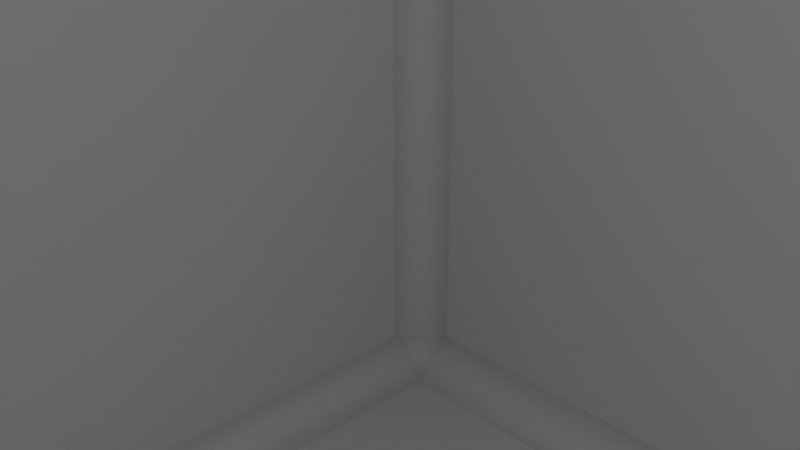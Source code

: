 # Source: brick.blend  (saved by Blender 5.0.119; exported with 4.5.12 LTS)
import bpy
from mathutils import Matrix  # noqa: F401  (used for matrix-valued properties, if any)

bpy.ops.wm.read_factory_settings(use_empty=True)
scene = bpy.context.scene
scene.name = 'Scene'

# ---- collections
col_collection = bpy.data.collections.new('Collection'); scene.collection.children.link(col_collection)

# ---- materials (node trees are filled in below, after node groups)
mat_mat0 = bpy.data.materials.new('mat0')
mat_mat0.diffuse_color = (0.9538, 0.9538, 0.9538, 1.0)

# ---- material node trees
mat_mat0.use_nodes = True; mat_mat0.node_tree.nodes.clear()
_N = mat_mat0.node_tree.nodes; _L = mat_mat0.node_tree.links
n0 = _N.new('ShaderNodeBsdfPrincipled'); n0.name = 'Principled BSDF'; n0.location = (-200, 100)
n0.inputs[0].default_value = (0.9538, 0.9538, 0.9538, 1.0)
n0.inputs[2].default_value = 1.0
n0.inputs[3].default_value = 1.0
n0.inputs[13].default_value = 0.9538
n0.inputs[27].default_value = (0.0, 0.0, 0.0, 1.0)
n1 = _N.new('ShaderNodeOutputMaterial'); n1.name = 'Material Output'; n1.location = (200, 100)
_L.new(n0.outputs[0], n1.inputs[0])
n1.is_active_output = True

# ---- world
world_world = bpy.data.worlds.new('World'); scene.world = world_world
world_world.use_nodes = True; world_world.node_tree.nodes.clear()
_N = world_world.node_tree.nodes; _L = world_world.node_tree.links
n0 = _N.new('ShaderNodeOutputWorld'); n0.name = 'World Output'; n0.location = (200, 100)
n1 = _N.new('ShaderNodeBackground'); n1.name = 'Background'; n1.location = (-200, 100)
n1.inputs[0].default_value = (0.05088, 0.05088, 0.05088, 1.0)
_L.new(n1.outputs[0], n0.inputs[0])
n0.is_active_output = True
world_world.color = (0.05088, 0.05088, 0.05088)
world_world.sun_shadow_jitter_overblur = 0.0

# ---- cameras
cam_camera = bpy.data.cameras.new('Camera')
cam_camera.clip_end = 100.0
cam_camera.ortho_scale = 7.314

# ---- lights
light_light = bpy.data.lights.new('Light', 'POINT')
light_light.energy = 1000.0
light_light.shadow_soft_size = 0.1

# ---- meshes
me_imagetostl_mesh0 = bpy.data.meshes.new('imagetostl_mesh0')
me_imagetostl_mesh0.from_pydata([(-0.1835, -0.1838, 0.2), (0.1851, -0.1851, 0.2), (0.1851, -0.03776, 0.2), (0.1851, -0.03776, 0.2), (0.04781, 0.01743, 0.2039), (-0.1851, -0.04743, 0.2), (-0.1851, -0.04743, 0.2), (0.2, -0.1851, -0.1851), (0.2, 0.1794, -0.1851), (0.199, 0.1851, 0.1861), (0.2, -0.1851, -0.1851), (0.199, 0.1851, 0.1861), (0.1988, -0.1851, 0.1849), (0.1852, 0.2, -0.1843), (0.07877, 0.1988, -0.1806), (0.0198, 0.1976, 0.1863), (0.1852, 0.2, -0.1843), (0.0198, 0.1976, 0.1863), (0.1881, 0.2, 0.1873), (-0.2, -0.1851, 0.1851), (-0.1991, 0.1851, 0.1849), (-0.2, 0.1851, -0.1851), (-0.2, -0.1851, 0.1851), (-0.2, 0.1851, -0.1851), (-0.1981, -0.1851, -0.185), (0.1851, -0.1851, -0.2), (-0.1851, -0.1851, -0.2), (-0.1849, -0.0862, -0.2), (-0.1724, -0.0035, -0.2), (-0.1842, 0.1431, -0.2), (-0.1841, 0.1851, -0.2), (-0.1849, -0.0862, -0.2), (0.08112, 0.1836, -0.1959), (0.1846, 0.1787, -0.2), (0.1851, -0.1851, -0.2), (-0.1724, -0.0035, -0.2), (-0.1841, 0.1851, -0.2), (0.08112, 0.1836, -0.1959), (-0.1724, -0.0035, -0.2), (0.08112, 0.1836, -0.1959), (0.1851, -0.1851, -0.2), (-0.1874, -0.2, 0.1835), (-0.1835, -0.1838, 0.2), (-0.2, -0.1851, 0.1851), (-0.1851, 0.1851, 0.2), (-0.1851, 0.2, 0.1851), (-0.1991, 0.1851, 0.1849), (-0.1854, -0.2, -0.1863), (-0.1981, -0.1851, -0.185), (-0.1851, -0.1851, -0.2), (-0.1851, 0.2, -0.1851), (-0.1841, 0.1851, -0.2), (-0.2, 0.1851, -0.1851), (0.1832, -0.2, 0.1859), (0.1988, -0.1851, 0.1849), (0.1851, -0.1851, 0.2), (0.1881, 0.2, 0.1873), (0.1861, 0.1851, 0.199), (0.199, 0.1851, 0.1861), (0.1881, -0.2, -0.1862), (0.1851, -0.1851, -0.2), (0.2, -0.1851, -0.1851), (0.1852, 0.2, -0.1843), (0.2, 0.1794, -0.1851), (0.1846, 0.1787, -0.2), (-0.1854, -0.2, -0.1863), (-0.1874, -0.2, 0.1835), (-0.2, -0.1851, 0.1851), (-0.1854, -0.2, -0.1863), (-0.2, -0.1851, 0.1851), (-0.1835, -0.1838, 0.2), (-0.1851, -0.04743, 0.2), (-0.1851, -0.04743, 0.2), (-0.1851, 0.1851, 0.2), (-0.1991, 0.1851, 0.1849), (-0.1851, -0.04743, 0.2), (-0.1991, 0.1851, 0.1849), (-0.2, -0.1851, 0.1851), (-0.1851, 0.2, 0.1851), (-0.1851, 0.2, -0.1851), (-0.2, 0.1851, -0.1851), (-0.1851, 0.2, 0.1851), (-0.2, 0.1851, -0.1851), (-0.1991, 0.1851, 0.1849), (-0.2, 0.1851, -0.1851), (-0.1841, 0.1851, -0.2), (-0.1842, 0.1431, -0.2), (-0.1931, -0.001014, -0.1912), (-0.1849, -0.0862, -0.2), (-0.1851, -0.1851, -0.2), (-0.1842, 0.1431, -0.2), (-0.1931, -0.001014, -0.1912), (-0.1931, -0.001014, -0.1912), (-0.1851, -0.1851, -0.2), (-0.1981, -0.1851, -0.185), (-0.1931, -0.001014, -0.1912), (-0.1981, -0.1851, -0.185), (0.1881, -0.2, -0.1862), (-0.1854, -0.2, -0.1863), (-0.1851, -0.1851, -0.2), (0.1881, -0.2, -0.1862), (-0.1851, -0.1851, -0.2), (0.1851, -0.1851, -0.2), (-0.1851, 0.2, -0.1851), (0.07877, 0.1988, -0.1806), (0.08112, 0.1836, -0.1959), (-0.1851, 0.2, -0.1851), (0.08112, 0.1836, -0.1959), (-0.1841, 0.1851, -0.2), (0.2, 0.1794, -0.1851), (0.2, -0.1851, -0.1851), (0.1851, -0.1851, -0.2), (0.2, 0.1794, -0.1851), (0.1851, -0.1851, -0.2), (0.1846, 0.1787, -0.2), (0.1832, -0.2, 0.1859), (0.1881, -0.2, -0.1862), (0.2, -0.1851, -0.1851), (0.1832, -0.2, 0.1859), (0.2, -0.1851, -0.1851), (0.1988, -0.1851, 0.1849), (0.1852, 0.2, -0.1843), (0.1881, 0.2, 0.1873), (0.199, 0.1851, 0.1861), (0.1852, 0.2, -0.1843), (0.199, 0.1851, 0.1861), (0.2, 0.1794, -0.1851), (0.199, 0.1851, 0.1861), (0.1861, 0.1851, 0.199), (0.1851, -0.03776, 0.2), (0.1851, -0.03776, 0.2), (0.1851, -0.1851, 0.2), (0.1988, -0.1851, 0.1849), (0.1851, -0.03776, 0.2), (0.1988, -0.1851, 0.1849), (0.199, 0.1851, 0.1861), (-0.1874, -0.2, 0.1835), (0.1832, -0.2, 0.1859), (0.1851, -0.1851, 0.2), (-0.1874, -0.2, 0.1835), (0.1851, -0.1851, 0.2), (-0.1835, -0.1838, 0.2), (-0.1851, 0.1851, 0.2), (-0.1851, -0.04743, 0.2), (0.04781, 0.01743, 0.2039), (0.04781, 0.01743, 0.2039), (0.02759, 0.1421, 0.2014), (0.01465, 0.1829, 0.1995), (0.01465, 0.1829, 0.1995), (-0.1854, -0.2, -0.1863), (0.1881, -0.2, -0.1862), (0.1832, -0.2, 0.1859), (-0.1874, -0.2, 0.1835), (-0.1851, 0.1851, 0.2), (0.01465, 0.1829, 0.1995), (0.02041, 0.1936, 0.1899), (0.02041, 0.1936, 0.1899), (0.0198, 0.1976, 0.1863), (-0.1851, 0.2, 0.1851), (0.02041, 0.1936, 0.1899), (-0.1851, 0.2, 0.1851), (-0.1851, 0.1851, 0.2), (0.1861, 0.1851, 0.199), (0.1881, 0.2, 0.1873), (0.0198, 0.1976, 0.1863), (0.0198, 0.1976, 0.1863), (0.02901, 0.183, 0.1994), (0.0198, 0.1976, 0.1863), (0.02901, 0.183, 0.1994), (0.1861, 0.1851, 0.199), (0.08112, 0.1836, -0.1959), (0.07877, 0.1988, -0.1806), (0.1852, 0.2, -0.1843), (0.08112, 0.1836, -0.1959), (0.1852, 0.2, -0.1843), (0.1846, 0.1787, -0.2), (0.0198, 0.1976, 0.1863), (0.07877, 0.1988, -0.1806), (-0.1851, 0.2, -0.1851), (-0.1851, 0.2, -0.1851), (-0.1851, 0.2, 0.1851), (0.02041, 0.1936, 0.1899), (0.01465, 0.1829, 0.1995), (0.02759, 0.1421, 0.2014), (0.1861, 0.1851, 0.199), (0.02901, 0.183, 0.1994), (0.02759, 0.1421, 0.2014), (0.02759, 0.1421, 0.2014), (0.04781, 0.01743, 0.2039), (0.1851, -0.03776, 0.2), (0.02759, 0.1421, 0.2014), (0.1861, 0.1851, 0.199), (0.02759, 0.1421, 0.2014), (0.02901, 0.183, 0.1994), (0.02041, 0.1936, 0.1899), (-0.1724, -0.0035, -0.2), (-0.1931, -0.001014, -0.1912), (-0.1842, 0.1431, -0.2), (-0.1724, -0.0035, -0.2), (-0.1849, -0.0862, -0.2), (-0.1931, -0.001014, -0.1912)], [], [(0, 1, 2), (3, 4, 5), (2, 6, 0), (7, 8, 9), (10, 11, 12), (13, 14, 15), (16, 17, 18), (19, 20, 21), (22, 23, 24), (25, 26, 27), (28, 29, 30), (25, 31, 28), (32, 33, 34), (35, 36, 37), (38, 39, 40), (41, 42, 43), (44, 45, 46), (47, 48, 49), (50, 51, 52), (53, 54, 55), (56, 57, 58), (59, 60, 61), (62, 63, 64), (65, 66, 67), (68, 19, 48), (69, 70, 71), (72, 73, 74), (75, 76, 77), (78, 79, 80), (81, 82, 83), (84, 85, 86), (87, 88, 89), (84, 90, 91), (92, 93, 94), (95, 96, 82), (97, 98, 99), (100, 101, 102), (103, 104, 105), (106, 107, 108), (109, 110, 111), (112, 113, 114), (115, 116, 117), (118, 119, 120), (121, 122, 123), (124, 125, 126), (127, 128, 129), (130, 131, 132), (133, 134, 135), (136, 137, 138), (139, 140, 141), (142, 143, 144), (145, 146, 147), (144, 148, 142), (149, 150, 151), (149, 151, 152), (153, 154, 155), (156, 157, 158), (159, 160, 161), (162, 163, 164), (165, 156, 166), (167, 168, 169), (170, 171, 172), (173, 174, 175), (176, 177, 178), (15, 179, 180), (181, 182, 183), (184, 185, 186), (187, 188, 189), (190, 189, 191), (192, 193, 194), (195, 196, 197), (198, 199, 200)])
me_imagetostl_mesh0.materials.append(mat_mat0)
me_imagetostl_mesh0.update()
me_imagetostl_mesh0.normals_split_custom_set([tuple(v) for v in zip(*[iter([0.0003232, -0.01131, 0.9999, 0.0002724, -0.01131, 0.9999, 0.0003091, -0.01126, 0.9999, 0.0003099, -0.0113, 0.9999, 0.0002975, -0.0113, 0.9999, 0.000274, -0.01135, 0.9999, 0.0003086, -0.01126, 0.9999, 0.0001379, -0.01131, 0.9999, 0.0003221, -0.01131, 0.9999, 1.0, 0.0, 0.002651, 1.0, 0.0, 0.002651, 1.0, -0.0002475, 0.002878, 1.0, -0.0004751, 0.003125, 1.0, -0.0004751, 0.003125, 1.0, -0.0004751, 0.003125, -0.01299, 0.9999, 0.0006943, 0.007515, 1.0, 0.00226, 0.007563, 1.0, 0.002256, -0.01292, 0.9999, 0.0007241, 0.007531, 1.0, 0.002255, -0.01293, 0.9999, 0.0007335, -1.0, -0.001276, -0.001239, -1.0, -0.001288, -0.001228, -1.0, -0.001239, -0.001277, -1.0, -0.001299, -0.001261, -1.0, -0.001227, -0.001265, -1.0, -0.001269, -0.001291, 8.328e-05, 0.00556, -1.0, 1.628e-05, 0.005561, -1.0, 6.985e-05, 0.005608, -1.0, 7.229e-05, 0.005568, -1.0, 5.081e-05, 0.005611, -1.0, 5.736e-05, 0.005561, -1.0, 8.311e-05, 0.005567, -1.0, 7.021e-05, 0.005567, -1.0, 7.252e-05, 0.005567, -1.0, 5.154e-05, 0.005561, -1.0, 0.0001004, 0.005558, -1.0, 5.359e-05, 0.005547, -1.0, 9.826e-05, 0.005566, -1.0, 8.68e-05, 0.00553, -1.0, 9.563e-05, 0.005558, -1.0, 7.387e-05, 0.005581, -1.0, 8.173e-05, 0.005574, -1.0, 9.641e-05, 0.005561, -1.0, -1.252e-06, -1.0, 4.829e-05, 0.0003667, -0.01119, 0.9999, -1.0, -0.001334, -0.001285, -0.01068, 0.01008, 0.9999, 0.007533, 1.0, 0.002265, -1.0, -0.00127, -0.001291, 2.956e-05, -1.0, -1.046e-05, -1.0, -0.001152, -0.001223, 6.047e-05, 0.00555, -1.0, 0.007595, 1.0, 0.002268, 9.184e-05, 0.005501, -1.0, -1.0, -0.00124, -0.001245, -4.938e-05, -1.0, 1.112e-05, 1.0, -0.0002482, 0.002886, 0.000299, -0.01128, 0.9999, -0.01296, 0.9999, 0.0008173, 0.01921, 0.01517, 0.9997, 1.0, -0.0002158, 0.002755, -3.698e-05, -1.0, -8.877e-05, 3.411e-05, 0.005624, -1.0, 1.0, -0.0002064, 0.002912, -0.01288, 0.9999, 0.0006607, 1.0, -0.0002838, 0.002875, 6.297e-05, 0.005512, -1.0, 0.0001032, -1.0, -5.665e-05, 5.49e-05, -1.0, 7.786e-06, -1.0, -0.001216, -0.00133, 0.0001267, -1.0, -7.052e-06, -1.0, -0.001238, -0.001236, -1.0, -0.001142, -0.001261, -1.0, -0.001368, -0.001337, 0.0004033, -0.01131, 0.9999, 0.0003555, -0.0114, 0.9999, 0.0003586, -0.01125, 0.9999, -0.01056, 0.01011, 0.9999, -1.0, -0.001268, -0.001308, 0.0003698, -0.0113, 0.9999, -1.0, -0.001262, -0.001297, -1.0, -0.001349, -0.001345, 0.007643, 1.0, 0.002263, 0.007643, 1.0, 0.002289, -1.0, -0.001318, -0.001236, 0.007628, 1.0, 0.002227, -1.0, -0.001333, -0.001243, -1.0, -0.001381, -0.001212, -1.0, -0.001245, -0.001187, 0.0001717, 0.005555, -1.0, 0.0001721, 0.005521, -1.0, -0.7182, -0.001585, -0.6958, 0.0001715, 0.005588, -1.0, 0.0001236, 0.00558, -1.0, -1.0, -0.001247, -0.001178, 0.0001403, 0.005572, -1.0, -0.7182, -0.001577, -0.6958, -0.7183, -0.00157, -0.6958, 0.0001206, 0.005566, -1.0, -1.0, -0.001187, -0.0012, -0.7182, -0.001571, -0.6958, -1.0, -0.001247, -0.001151, -1.0, -0.001283, -0.001199, 2.099e-05, -1.0, 0.000102, 8.087e-05, -1.0, 5.437e-05, 0.0001106, 0.00565, -1.0, -4.462e-05, -1.0, 8.675e-05, 3.232e-06, 0.005666, -1.0, 0.0001061, 0.005618, -1.0, 0.007552, 1.0, 0.002399, 0.007468, 1.0, 0.002351, 8.795e-05, 0.005469, -1.0, 0.007635, 1.0, 0.002402, 0.0001099, 0.005465, -1.0, 0.0001105, 0.005465, -1.0, 1.0, -0.0001973, 0.002947, 1.0, -0.000272, 0.002947, -9.447e-06, 0.005561, -1.0, 1.0, -0.0002378, 0.002949, -1.511e-05, 0.005529, -1.0, 3.31e-05, 0.005593, -1.0, -9.593e-05, -1.0, -1.061e-05, -0.0001433, -1.0, -5.646e-05, 1.0, -0.0001624, 0.002893, -0.0001396, -1.0, -2.696e-05, 1.0, -0.0001397, 0.002868, 1.0, -0.0001397, 0.002961, -0.01293, 0.9999, 0.0007338, -0.01298, 0.9999, 0.0007094, 1.0, -0.0003151, 0.002858, -0.01295, 0.9999, 0.000782, 1.0, -0.0003269, 0.002902, 1.0, -0.0003276, 0.002857, 1.0, -0.0002646, 0.002758, 0.01922, 0.0152, 0.9997, 0.0002292, -0.01117, 0.9999, 0.0002242, -0.0112, 0.9999, 0.0001777, -0.01135, 0.9999, 1.0, -0.0002109, 0.002853, 0.0002341, -0.01131, 0.9999, 1.0, -0.0002298, 0.002812, 1.0, -0.0002905, 0.002764, -2.575e-05, -1.0, -5.96e-05, -5.767e-05, -1.0, -0.0001076, 0.000259, -0.01121, 0.9999, 3.431e-05, -1.0, -6.089e-05, 0.0003189, -0.01119, 0.9999, 0.0003964, -0.01119, 0.9999, -0.01063, 0.01012, 0.9999, 0.0002456, -0.01131, 0.9999, -0.01062, 0.01011, 0.9999, -0.01072, 0.01011, 0.9999, -0.01072, 0.0101, 0.9999, -0.01072, 0.01012, 0.9999, -0.01062, 0.01012, 0.9999, -0.01063, 0.01012, 0.9999, -0.01063, 0.01012, 0.9999, 0.0, -1.0, -4.188e-08, 0.0, -1.0, -4.188e-08, 0.0, -1.0, -4.188e-08, 0.0, -1.0, -1.087e-07, 0.0, -1.0, -1.087e-07, 0.0, -1.0, -1.087e-07, -0.0106, 0.01004, 0.9999, -0.01063, 0.01004, 0.9999, -0.0007263, 0.668, 0.7441, -0.0007048, 0.668, 0.7442, 0.007516, 1.0, 0.002167, 0.007615, 1.0, 0.002217, -0.0006996, 0.668, 0.7441, 0.007518, 1.0, 0.002213, -0.01061, 0.01001, 0.9999, 0.01933, 0.01509, 0.9997, -0.01301, 0.9999, 0.0006558, 0.007619, 1.0, 0.002162, 0.007528, 1.0, 0.002164, -0.0007019, 0.668, 0.7441, 0.01927, 0.01517, 0.9997, 0.007552, 1.0, 0.002164, 0.01926, 0.01514, 0.9997, 0.01926, 0.01509, 0.9997, 7.611e-05, 0.005476, -1.0, 0.007492, 1.0, 0.002339, -0.01287, 0.9999, 0.0008101, 0.000132, 0.005509, -1.0, -0.01287, 0.9999, 0.0007461, 4.002e-05, 0.005461, -1.0, 0.007545, 1.0, 0.002259, 0.007538, 1.0, 0.002247, 0.007566, 1.0, 0.002298, 0.007559, 1.0, 0.002258, 0.007578, 1.0, 0.002292, 0.00757, 1.0, 0.002277, 0.6836, 0.2484, 0.6863, 0.6836, 0.2484, 0.6863, 0.6836, 0.2484, 0.6863, 0.01931, 0.01521, 0.9997, 0.01928, 0.01525, 0.9997, -0.01063, 0.01013, 0.9999, -0.01064, 0.01011, 0.9999, -0.01059, 0.01012, 0.9999, 0.0003206, -0.01125, 0.9999, -0.01062, 0.01011, 0.9999, 0.0003173, -0.01125, 0.9999, 0.01931, 0.01518, 0.9997, -0.7096, 0.05798, 0.7022, -0.7096, 0.05798, 0.7022, -0.7096, 0.05798, 0.7022, -0.3889, 0.001108, -0.9213, -0.3889, 0.001108, -0.9213, -0.3921, -0.03167, -0.9194, -0.3889, 0.001132, -0.9213, -0.3824, 0.05789, -0.9222, -0.3889, 0.001131, -0.9213])] * 3)])

# ---- objects
ob_light = bpy.data.objects.new('Light', light_light)
ob_camera = bpy.data.objects.new('Camera', cam_camera)
ob_node_0 = bpy.data.objects.new('node_0', None)
ob_rootnode = bpy.data.objects.new('RootNode', None)
ob_camera_001 = bpy.data.objects.new('Camera.001', None)
ob_light_001 = bpy.data.objects.new('Light.001', None)
ob_imagetostl_mesh0 = bpy.data.objects.new('imagetostl_mesh0', me_imagetostl_mesh0)

# ---- transforms, parenting, visibility, modifiers, constraints
ob_light.location = (4.076, 1.005, 5.904)
ob_light.rotation_euler = (0.6503, 0.05522, 1.866)
ob_light.lock_rotations_4d = False
ob_light.empty_display_type = 'ARROWS'
ob_light.color = (0.0, 0.0, 0.0, 0.0)
ob_light.lineart.crease_threshold = 0.0
ob_camera.location = (7.359, -6.926, 4.958)
ob_camera.rotation_euler = (1.109, 0.0, 0.8149)
ob_camera.lock_rotations_4d = False
ob_camera.empty_display_type = 'ARROWS'
ob_camera.color = (0.0, 0.0, 0.0, 0.0)
ob_camera.display_type = 'WIRE'
ob_camera.lineart.crease_threshold = 0.0
ob_node_0.location = (0.0, 0.0, 0.0)
ob_rootnode.parent = ob_node_0
ob_rootnode.location = (0.0, 0.0, 0.0)
ob_camera_001.parent = ob_rootnode
ob_camera_001.location = (735.9, 495.8, 692.6)
ob_camera_001.rotation_euler = (0.3974, 2.48, 0.5995)
ob_camera_001.scale = (100.0, 100.0, 100.0)
ob_light_001.parent = ob_rootnode
ob_light_001.location = (407.6, 590.4, -100.5)
ob_light_001.rotation_euler = (0.8296, 1.871, 0.1875)
ob_light_001.scale = (100.0, 100.0, 100.0)
ob_imagetostl_mesh0.parent = ob_rootnode
ob_imagetostl_mesh0.location = (0.0, 0.0, 0.0)
ob_imagetostl_mesh0.rotation_euler = (-1.571, 0.0, 0.0)
ob_imagetostl_mesh0.scale = (100.0, 100.0, 100.0)

# ---- collection membership
col_collection.objects.link(ob_light)
col_collection.objects.link(ob_camera)
col_collection.objects.link(ob_node_0)
col_collection.objects.link(ob_rootnode)
col_collection.objects.link(ob_camera_001)
col_collection.objects.link(ob_light_001)
col_collection.objects.link(ob_imagetostl_mesh0)

# ---- scene / render settings (as saved in the file)
scene.camera = ob_camera
scene.frame_start = 1; scene.frame_end = 250; scene.frame_set(1)
scene.render.engine = 'BLENDER_EEVEE_NEXT'
scene.render.bake_bias = 0.0
scene.render.bake_samples = 0
scene.cycles.sampling_pattern = 'TABULATED_SOBOL'
scene.eevee.use_volume_custom_range = False
bpy.context.view_layer.update()
